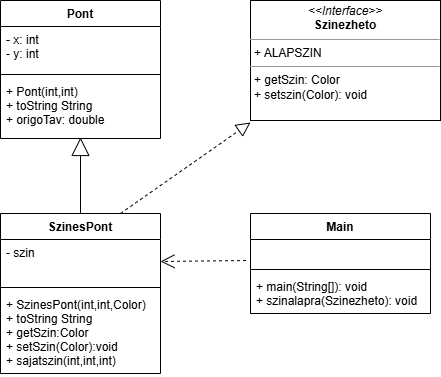

The diagram above was exported from draw.io. Its source (the exported page's mxGraphModel, read from the mxfile embedded in the PNG):
<mxGraphModel dx="1426" dy="781" grid="1" gridSize="10" guides="1" tooltips="1" connect="1" arrows="1" fold="1" page="1" pageScale="1" pageWidth="827" pageHeight="1169" background="#ffffff" math="0" shadow="0">
  <root>
    <mxCell id="0" />
    <mxCell id="1" parent="0" />
    <mxCell id="2" value="SzinesPont&#10;" style="swimlane;fontStyle=1;align=center;verticalAlign=top;childLayout=stackLayout;horizontal=1;startSize=26;horizontalStack=0;resizeParent=1;resizeParentMax=0;resizeLast=0;collapsible=1;marginBottom=0;swimlaneFillColor=#ffffff;" parent="1" vertex="1">
      <mxGeometry x="60" y="283" width="160" height="160" as="geometry">
        <mxRectangle x="70" y="170" width="60" height="26" as="alternateBounds" />
      </mxGeometry>
    </mxCell>
    <mxCell id="3" value="- szin&#10;" style="text;strokeColor=none;fillColor=none;align=left;verticalAlign=top;spacingLeft=4;spacingRight=4;overflow=hidden;rotatable=0;points=[[0,0.5],[1,0.5]];portConstraint=eastwest;" parent="2" vertex="1">
      <mxGeometry y="26" width="160" height="44" as="geometry" />
    </mxCell>
    <mxCell id="4" value="" style="line;strokeWidth=1;fillColor=none;align=left;verticalAlign=middle;spacingTop=-1;spacingLeft=3;spacingRight=3;rotatable=0;labelPosition=right;points=[];portConstraint=eastwest;" parent="2" vertex="1">
      <mxGeometry y="70" width="160" height="8" as="geometry" />
    </mxCell>
    <mxCell id="5" value="+ SzinesPont(int,int,Color)&#10;+ toString String&#10;+ getSzin:Color&#10;+ setSzin(Color):void&#10;+ sajatszin(int,int,int)&#10;" style="text;strokeColor=none;fillColor=none;align=left;verticalAlign=top;spacingLeft=4;spacingRight=4;overflow=hidden;rotatable=0;points=[[0,0.5],[1,0.5]];portConstraint=eastwest;" parent="2" vertex="1">
      <mxGeometry y="78" width="160" height="82" as="geometry" />
    </mxCell>
    <mxCell id="10" value="Pont&#10;" style="swimlane;fontStyle=1;align=center;verticalAlign=top;childLayout=stackLayout;horizontal=1;startSize=26;horizontalStack=0;resizeParent=1;resizeParentMax=0;resizeLast=0;collapsible=1;marginBottom=0;swimlaneFillColor=#ffffff;" parent="1" vertex="1">
      <mxGeometry x="60" y="70" width="160" height="138" as="geometry">
        <mxRectangle x="70" y="170" width="60" height="26" as="alternateBounds" />
      </mxGeometry>
    </mxCell>
    <mxCell id="11" value="- x: int&#10;- y: int&#10;" style="text;strokeColor=none;fillColor=none;align=left;verticalAlign=top;spacingLeft=4;spacingRight=4;overflow=hidden;rotatable=0;points=[[0,0.5],[1,0.5]];portConstraint=eastwest;" parent="10" vertex="1">
      <mxGeometry y="26" width="160" height="44" as="geometry" />
    </mxCell>
    <mxCell id="12" value="" style="line;strokeWidth=1;fillColor=none;align=left;verticalAlign=middle;spacingTop=-1;spacingLeft=3;spacingRight=3;rotatable=0;labelPosition=right;points=[];portConstraint=eastwest;" parent="10" vertex="1">
      <mxGeometry y="70" width="160" height="8" as="geometry" />
    </mxCell>
    <mxCell id="13" value="+ Pont(int,int)&#10;+ toString String&#10;+ origoTav: double" style="text;strokeColor=none;fillColor=none;align=left;verticalAlign=top;spacingLeft=4;spacingRight=4;overflow=hidden;rotatable=0;points=[[0,0.5],[1,0.5]];portConstraint=eastwest;" parent="10" vertex="1">
      <mxGeometry y="78" width="160" height="60" as="geometry" />
    </mxCell>
    <mxCell id="15" value="&lt;p style=&quot;margin: 0px ; margin-top: 4px ; text-align: center&quot;&gt;&lt;i&gt;&amp;lt;&amp;lt;Interface&amp;gt;&amp;gt;&lt;/i&gt;&lt;br&gt;&lt;b&gt;Szinezheto&lt;/b&gt;&lt;/p&gt;&lt;hr size=&quot;1&quot;&gt;&lt;p style=&quot;margin: 0px ; margin-left: 4px&quot;&gt;+ ALAPSZIN&lt;/p&gt;&lt;hr size=&quot;1&quot;&gt;&lt;p style=&quot;margin: 0px ; margin-left: 4px&quot;&gt;+ getSzin: Color&lt;br&gt;+ setszin(Color): void&lt;br&gt;&lt;/p&gt;" style="verticalAlign=top;align=left;overflow=fill;fontSize=12;fontFamily=Helvetica;html=1;" parent="1" vertex="1">
      <mxGeometry x="310" y="70" width="190" height="120" as="geometry" />
    </mxCell>
    <mxCell id="17" value="" style="endArrow=block;dashed=1;endFill=0;endSize=12;html=1;exitX=0.75;exitY=0;" parent="1" source="2" edge="1">
      <mxGeometry width="160" relative="1" as="geometry">
        <mxPoint x="80" y="400" as="sourcePoint" />
        <mxPoint x="310" y="192" as="targetPoint" />
      </mxGeometry>
    </mxCell>
    <mxCell id="20" value="" style="endArrow=block;endSize=16;endFill=0;html=1;exitX=0.5;exitY=0;entryX=0.5;entryY=0.983;entryDx=0;entryDy=0;entryPerimeter=0;" parent="1" source="2" target="13" edge="1">
      <mxGeometry width="160" relative="1" as="geometry">
        <mxPoint x="60" y="420" as="sourcePoint" />
        <mxPoint x="150" y="240" as="targetPoint" />
      </mxGeometry>
    </mxCell>
    <mxCell id="21" value="Main" style="swimlane;fontStyle=1;align=center;verticalAlign=top;childLayout=stackLayout;horizontal=1;startSize=26;horizontalStack=0;resizeParent=1;resizeParentMax=0;resizeLast=0;collapsible=1;marginBottom=0;swimlaneFillColor=#ffffff;" parent="1" vertex="1">
      <mxGeometry x="310" y="283" width="180" height="100" as="geometry" />
    </mxCell>
    <mxCell id="22" value=" " style="text;strokeColor=none;fillColor=none;align=left;verticalAlign=top;spacingLeft=4;spacingRight=4;overflow=hidden;rotatable=0;points=[[0,0.5],[1,0.5]];portConstraint=eastwest;" parent="21" vertex="1">
      <mxGeometry y="26" width="180" height="26" as="geometry" />
    </mxCell>
    <mxCell id="23" value="" style="line;strokeWidth=1;fillColor=none;align=left;verticalAlign=middle;spacingTop=-1;spacingLeft=3;spacingRight=3;rotatable=0;labelPosition=right;points=[];portConstraint=eastwest;" parent="21" vertex="1">
      <mxGeometry y="52" width="180" height="8" as="geometry" />
    </mxCell>
    <mxCell id="24" value="+ main(String[]): void&#10;+ szinalapra(Szinezheto): void&#10;" style="text;strokeColor=none;fillColor=none;align=left;verticalAlign=top;spacingLeft=4;spacingRight=4;overflow=hidden;rotatable=0;points=[[0,0.5],[1,0.5]];portConstraint=eastwest;" parent="21" vertex="1">
      <mxGeometry y="60" width="180" height="40" as="geometry" />
    </mxCell>
    <mxCell id="25" value="" style="endArrow=open;endSize=12;dashed=1;html=1;entryX=1;entryY=0.5;exitX=-0.025;exitY=0.808;exitPerimeter=0;" parent="1" source="22" target="3" edge="1">
      <mxGeometry width="160" relative="1" as="geometry">
        <mxPoint x="60" y="470" as="sourcePoint" />
        <mxPoint x="220" y="470" as="targetPoint" />
      </mxGeometry>
    </mxCell>
  </root>
</mxGraphModel>